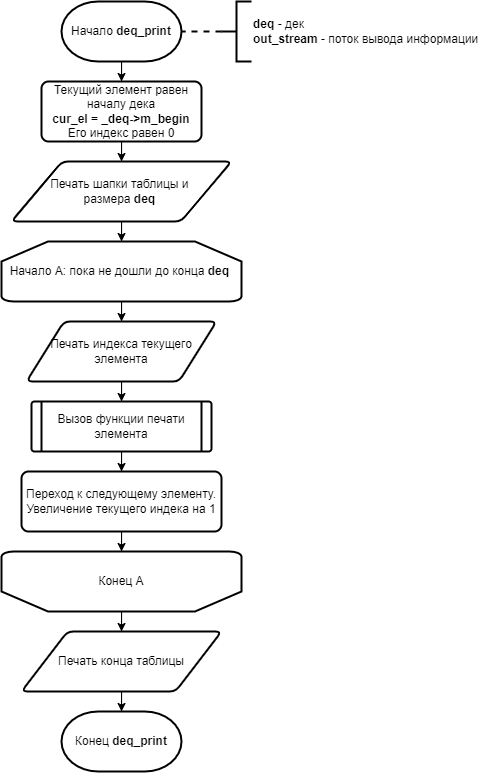

The diagram above was exported from draw.io. Its source (the exported page's mxGraphModel, read from the mxfile embedded in the PNG):
<mxGraphModel dx="539" dy="591" grid="1" gridSize="10" guides="1" tooltips="1" connect="1" arrows="1" fold="1" page="1" pageScale="1" pageWidth="827" pageHeight="1169" math="0" shadow="0">
  <root>
    <mxCell id="-mS6MTbH5RteWChG47Ji-0" />
    <mxCell id="-mS6MTbH5RteWChG47Ji-1" parent="-mS6MTbH5RteWChG47Ji-0" />
    <mxCell id="1nC7_-o2WpsnKiYmHIFS-3" value="" style="edgeStyle=orthogonalEdgeStyle;rounded=0;orthogonalLoop=1;jettySize=auto;html=1;endArrow=classic;endFill=1;strokeWidth=1;" parent="-mS6MTbH5RteWChG47Ji-1" source="-mS6MTbH5RteWChG47Ji-2" target="1nC7_-o2WpsnKiYmHIFS-2" edge="1">
      <mxGeometry relative="1" as="geometry" />
    </mxCell>
    <mxCell id="-mS6MTbH5RteWChG47Ji-2" value="Начало &lt;b&gt;deq_print&lt;/b&gt;" style="strokeWidth=2;html=1;shape=mxgraph.flowchart.terminator;whiteSpace=wrap;" parent="-mS6MTbH5RteWChG47Ji-1" vertex="1">
      <mxGeometry x="340" y="330" width="120" height="60" as="geometry" />
    </mxCell>
    <mxCell id="1nC7_-o2WpsnKiYmHIFS-0" style="edgeStyle=orthogonalEdgeStyle;rounded=0;orthogonalLoop=1;jettySize=auto;html=1;entryX=1;entryY=0.5;entryDx=0;entryDy=0;entryPerimeter=0;endArrow=none;endFill=0;strokeWidth=2;dashed=1;" parent="-mS6MTbH5RteWChG47Ji-1" source="1nC7_-o2WpsnKiYmHIFS-1" target="-mS6MTbH5RteWChG47Ji-2" edge="1">
      <mxGeometry relative="1" as="geometry">
        <mxPoint x="500" y="360" as="targetPoint" />
      </mxGeometry>
    </mxCell>
    <mxCell id="1nC7_-o2WpsnKiYmHIFS-1" value="&lt;b&gt;deq&amp;nbsp;&lt;/b&gt;- дек&lt;br&gt;&lt;b&gt;out_stream&lt;/b&gt;&amp;nbsp;- поток вывода информации" style="strokeWidth=2;html=1;shape=mxgraph.flowchart.annotation_2;align=left;labelPosition=right;pointerEvents=1;" parent="-mS6MTbH5RteWChG47Ji-1" vertex="1">
      <mxGeometry x="500" y="330" width="30" height="60" as="geometry" />
    </mxCell>
    <mxCell id="1nC7_-o2WpsnKiYmHIFS-5" value="" style="edgeStyle=orthogonalEdgeStyle;rounded=0;orthogonalLoop=1;jettySize=auto;html=1;endArrow=classic;endFill=1;strokeWidth=1;" parent="-mS6MTbH5RteWChG47Ji-1" source="1nC7_-o2WpsnKiYmHIFS-2" target="1nC7_-o2WpsnKiYmHIFS-4" edge="1">
      <mxGeometry relative="1" as="geometry" />
    </mxCell>
    <mxCell id="1nC7_-o2WpsnKiYmHIFS-2" value="Текущий элемент равен началу дека&lt;br&gt;&lt;b&gt;cur_el = _&lt;/b&gt;&lt;b&gt;deq&lt;/b&gt;&lt;b&gt;-&amp;gt;m_begin&lt;/b&gt;&lt;br&gt;Его индекс равен 0" style="rounded=1;whiteSpace=wrap;html=1;absoluteArcSize=1;arcSize=14;strokeWidth=2;shadow=0;glass=0;sketch=0;" parent="-mS6MTbH5RteWChG47Ji-1" vertex="1">
      <mxGeometry x="320" y="410" width="160" height="60" as="geometry" />
    </mxCell>
    <mxCell id="W5Oni_uX_vWDKSUfcRzL-0" value="" style="edgeStyle=orthogonalEdgeStyle;rounded=0;orthogonalLoop=1;jettySize=auto;html=1;endArrow=classic;endFill=1;strokeWidth=1;" parent="-mS6MTbH5RteWChG47Ji-1" source="1nC7_-o2WpsnKiYmHIFS-4" target="1nC7_-o2WpsnKiYmHIFS-6" edge="1">
      <mxGeometry relative="1" as="geometry" />
    </mxCell>
    <mxCell id="1nC7_-o2WpsnKiYmHIFS-4" value="Печать шапки таблицы и &lt;br&gt;размера&amp;nbsp;&lt;b&gt;deq&amp;nbsp;&lt;/b&gt;" style="shape=parallelogram;html=1;strokeWidth=2;perimeter=parallelogramPerimeter;whiteSpace=wrap;rounded=1;arcSize=12;size=0.23;" parent="-mS6MTbH5RteWChG47Ji-1" vertex="1">
      <mxGeometry x="290" y="490" width="220" height="60" as="geometry" />
    </mxCell>
    <mxCell id="W5Oni_uX_vWDKSUfcRzL-2" value="" style="edgeStyle=orthogonalEdgeStyle;rounded=0;orthogonalLoop=1;jettySize=auto;html=1;endArrow=classic;endFill=1;strokeWidth=1;" parent="-mS6MTbH5RteWChG47Ji-1" source="1nC7_-o2WpsnKiYmHIFS-6" target="W5Oni_uX_vWDKSUfcRzL-1" edge="1">
      <mxGeometry relative="1" as="geometry" />
    </mxCell>
    <mxCell id="1nC7_-o2WpsnKiYmHIFS-6" value="Начало А: пока не дошли до конца&amp;nbsp;&lt;b&gt;deq&amp;nbsp;&lt;/b&gt;" style="strokeWidth=2;html=1;shape=mxgraph.flowchart.loop_limit;whiteSpace=wrap;" parent="-mS6MTbH5RteWChG47Ji-1" vertex="1">
      <mxGeometry x="280" y="570" width="240" height="60" as="geometry" />
    </mxCell>
    <mxCell id="W5Oni_uX_vWDKSUfcRzL-4" value="" style="edgeStyle=orthogonalEdgeStyle;rounded=0;orthogonalLoop=1;jettySize=auto;html=1;endArrow=classic;endFill=1;strokeWidth=1;" parent="-mS6MTbH5RteWChG47Ji-1" source="W5Oni_uX_vWDKSUfcRzL-1" target="W5Oni_uX_vWDKSUfcRzL-3" edge="1">
      <mxGeometry relative="1" as="geometry" />
    </mxCell>
    <mxCell id="W5Oni_uX_vWDKSUfcRzL-1" value="Печать индекса текущего элемента" style="shape=parallelogram;html=1;strokeWidth=2;perimeter=parallelogramPerimeter;whiteSpace=wrap;rounded=1;arcSize=12;size=0.19736842105263158;" parent="-mS6MTbH5RteWChG47Ji-1" vertex="1">
      <mxGeometry x="305" y="650" width="190" height="60" as="geometry" />
    </mxCell>
    <mxCell id="W5Oni_uX_vWDKSUfcRzL-6" value="" style="edgeStyle=orthogonalEdgeStyle;rounded=0;orthogonalLoop=1;jettySize=auto;html=1;endArrow=classic;endFill=1;strokeWidth=1;" parent="-mS6MTbH5RteWChG47Ji-1" source="W5Oni_uX_vWDKSUfcRzL-3" target="W5Oni_uX_vWDKSUfcRzL-5" edge="1">
      <mxGeometry relative="1" as="geometry" />
    </mxCell>
    <mxCell id="W5Oni_uX_vWDKSUfcRzL-3" value="Вызов функции печати элемента" style="verticalLabelPosition=middle;verticalAlign=middle;html=1;shape=process;whiteSpace=wrap;rounded=1;size=0.05555555555555555;arcSize=6;strokeWidth=2;align=center;labelPosition=center;" parent="-mS6MTbH5RteWChG47Ji-1" vertex="1">
      <mxGeometry x="310" y="730" width="180" height="50" as="geometry" />
    </mxCell>
    <mxCell id="W5Oni_uX_vWDKSUfcRzL-8" value="" style="edgeStyle=orthogonalEdgeStyle;rounded=0;orthogonalLoop=1;jettySize=auto;html=1;endArrow=classic;endFill=1;strokeWidth=1;" parent="-mS6MTbH5RteWChG47Ji-1" source="W5Oni_uX_vWDKSUfcRzL-5" target="W5Oni_uX_vWDKSUfcRzL-7" edge="1">
      <mxGeometry relative="1" as="geometry" />
    </mxCell>
    <mxCell id="W5Oni_uX_vWDKSUfcRzL-5" value="Переход к следующему элементу.&lt;br&gt;Увеличение текущего индека на 1" style="rounded=1;whiteSpace=wrap;html=1;absoluteArcSize=1;arcSize=14;strokeWidth=2;shadow=0;glass=0;sketch=0;" parent="-mS6MTbH5RteWChG47Ji-1" vertex="1">
      <mxGeometry x="300" y="800" width="200" height="60" as="geometry" />
    </mxCell>
    <mxCell id="W5Oni_uX_vWDKSUfcRzL-10" value="" style="edgeStyle=orthogonalEdgeStyle;rounded=0;orthogonalLoop=1;jettySize=auto;html=1;endArrow=classic;endFill=1;strokeWidth=1;" parent="-mS6MTbH5RteWChG47Ji-1" source="W5Oni_uX_vWDKSUfcRzL-7" target="W5Oni_uX_vWDKSUfcRzL-9" edge="1">
      <mxGeometry relative="1" as="geometry" />
    </mxCell>
    <mxCell id="W5Oni_uX_vWDKSUfcRzL-7" value="Конец А" style="strokeWidth=2;html=1;shape=mxgraph.flowchart.loop_limit;whiteSpace=wrap;direction=west;" parent="-mS6MTbH5RteWChG47Ji-1" vertex="1">
      <mxGeometry x="280" y="880" width="240" height="60" as="geometry" />
    </mxCell>
    <mxCell id="W5Oni_uX_vWDKSUfcRzL-12" value="" style="edgeStyle=orthogonalEdgeStyle;rounded=0;orthogonalLoop=1;jettySize=auto;html=1;endArrow=classic;endFill=1;strokeWidth=1;" parent="-mS6MTbH5RteWChG47Ji-1" source="W5Oni_uX_vWDKSUfcRzL-9" target="W5Oni_uX_vWDKSUfcRzL-11" edge="1">
      <mxGeometry relative="1" as="geometry" />
    </mxCell>
    <mxCell id="W5Oni_uX_vWDKSUfcRzL-9" value="Печать конца таблицы" style="shape=parallelogram;html=1;strokeWidth=2;perimeter=parallelogramPerimeter;whiteSpace=wrap;rounded=1;arcSize=12;size=0.23;" parent="-mS6MTbH5RteWChG47Ji-1" vertex="1">
      <mxGeometry x="300" y="960" width="200" height="60" as="geometry" />
    </mxCell>
    <mxCell id="W5Oni_uX_vWDKSUfcRzL-11" value="Конец &lt;b&gt;deq_print&lt;/b&gt;" style="strokeWidth=2;html=1;shape=mxgraph.flowchart.terminator;whiteSpace=wrap;" parent="-mS6MTbH5RteWChG47Ji-1" vertex="1">
      <mxGeometry x="340" y="1040" width="120" height="60" as="geometry" />
    </mxCell>
  </root>
</mxGraphModel>